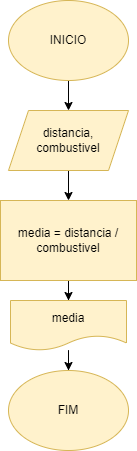

The diagram above was exported from draw.io. Its source (the exported page's mxGraphModel, read from the mxfile embedded in the PNG):
<mxGraphModel dx="880" dy="387" grid="1" gridSize="10" guides="1" tooltips="1" connect="1" arrows="1" fold="1" page="1" pageScale="1" pageWidth="827" pageHeight="1169" math="0" shadow="0">
  <root>
    <mxCell id="0" />
    <mxCell id="1" parent="0" />
    <mxCell id="LVGj5BPjd0AT3UWmcapV-3" value="" style="edgeStyle=orthogonalEdgeStyle;rounded=0;orthogonalLoop=1;jettySize=auto;html=1;" parent="1" source="LVGj5BPjd0AT3UWmcapV-1" target="LVGj5BPjd0AT3UWmcapV-2" edge="1">
      <mxGeometry relative="1" as="geometry" />
    </mxCell>
    <mxCell id="LVGj5BPjd0AT3UWmcapV-1" value="INICIO" style="ellipse;whiteSpace=wrap;html=1;fillColor=#fff2cc;strokeColor=#d6b656;" parent="1" vertex="1">
      <mxGeometry x="354" y="20" width="120" height="80" as="geometry" />
    </mxCell>
    <mxCell id="LVGj5BPjd0AT3UWmcapV-5" value="" style="edgeStyle=orthogonalEdgeStyle;rounded=0;orthogonalLoop=1;jettySize=auto;html=1;" parent="1" source="LVGj5BPjd0AT3UWmcapV-2" target="LVGj5BPjd0AT3UWmcapV-4" edge="1">
      <mxGeometry relative="1" as="geometry" />
    </mxCell>
    <mxCell id="LVGj5BPjd0AT3UWmcapV-2" value="distancia,&lt;br&gt;combustivel" style="shape=parallelogram;perimeter=parallelogramPerimeter;whiteSpace=wrap;html=1;fixedSize=1;fillColor=#fff2cc;strokeColor=#d6b656;" parent="1" vertex="1">
      <mxGeometry x="354" y="130" width="120" height="60" as="geometry" />
    </mxCell>
    <mxCell id="LVGj5BPjd0AT3UWmcapV-7" value="" style="edgeStyle=orthogonalEdgeStyle;rounded=0;orthogonalLoop=1;jettySize=auto;html=1;" parent="1" source="LVGj5BPjd0AT3UWmcapV-4" target="LVGj5BPjd0AT3UWmcapV-6" edge="1">
      <mxGeometry relative="1" as="geometry" />
    </mxCell>
    <mxCell id="LVGj5BPjd0AT3UWmcapV-4" value="media = distancia / combustivel" style="whiteSpace=wrap;html=1;fillColor=#fff2cc;strokeColor=#d6b656;" parent="1" vertex="1">
      <mxGeometry x="346" y="220" width="136" height="80" as="geometry" />
    </mxCell>
    <mxCell id="LVGj5BPjd0AT3UWmcapV-9" value="" style="edgeStyle=orthogonalEdgeStyle;rounded=0;orthogonalLoop=1;jettySize=auto;html=1;" parent="1" source="LVGj5BPjd0AT3UWmcapV-6" target="LVGj5BPjd0AT3UWmcapV-8" edge="1">
      <mxGeometry relative="1" as="geometry" />
    </mxCell>
    <mxCell id="LVGj5BPjd0AT3UWmcapV-6" value="media" style="shape=document;whiteSpace=wrap;html=1;boundedLbl=1;fillColor=#fff2cc;strokeColor=#d6b656;" parent="1" vertex="1">
      <mxGeometry x="356" y="320" width="116" height="50" as="geometry" />
    </mxCell>
    <mxCell id="LVGj5BPjd0AT3UWmcapV-8" value="FIM" style="ellipse;whiteSpace=wrap;html=1;fillColor=#fff2cc;strokeColor=#d6b656;" parent="1" vertex="1">
      <mxGeometry x="354" y="390" width="120" height="80" as="geometry" />
    </mxCell>
  </root>
</mxGraphModel>